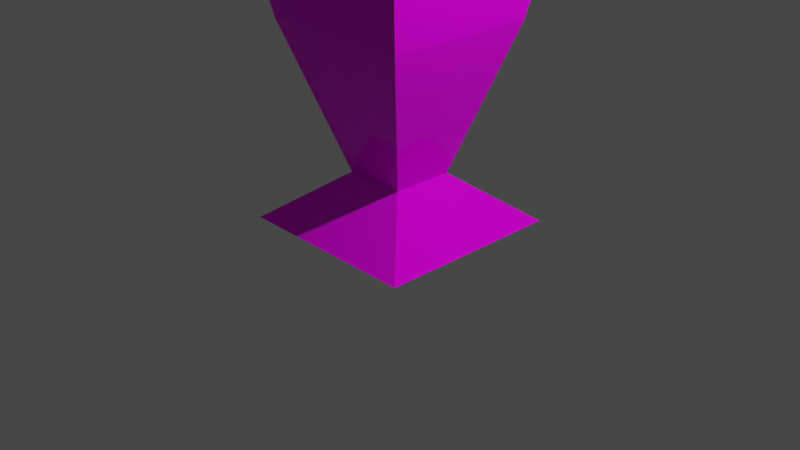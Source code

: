 # Source: Display_Pedistal.blend  (saved by Blender 2.91.10; exported with 4.5.12 LTS)
import bpy
from mathutils import Matrix  # noqa: F401  (used for matrix-valued properties, if any)

bpy.ops.wm.read_factory_settings(use_empty=True)
scene = bpy.context.scene
scene.name = 'Scene'

# ---- collections
col_collection = bpy.data.collections.new('Collection'); scene.collection.children.link(col_collection)

# ---- images (referenced by path relative to the original .blend; pixels are not part of the script)
import os
ASSET_DIR = os.environ.get("B2B_ASSET_DIR", "")  # directory of the original .blend (textures are referenced by path, not embedded)
HERE = os.path.dirname(os.path.abspath(__file__))  # packed textures are extracted next to this script under _unpacked/

def load_image(name, relpath, width, height, colorspace="sRGB"):
    """Load a texture the original file referenced (path relative to the .blend, or extracted next to this script)."""
    p = next((c for c in (os.path.join(HERE, relpath), os.path.join(ASSET_DIR, relpath)) if relpath and os.path.exists(c)), "")
    if p:
        img = bpy.data.images.load(p, check_existing=True)
        img.name = name
    else:  # same state as the original file: an image datablock whose file is absent (Cycles renders it pink)
        img = bpy.data.images.new(name, width, height)
        img.source = "FILE"
        img.filepath = "//" + (relpath or name)
    img.colorspace_settings.name = colorspace
    return img
img_smooth_marble_jpg = load_image('Smooth Marble.jpg', 'Smooth Marble.jpg', 1024, 1024, 'sRGB')

# ---- materials (node trees are filled in below, after node groups)
mat_material_001 = bpy.data.materials.new('Material.001')
mat_material_001.use_transparent_shadow = False

# ---- material node trees
mat_material_001.use_nodes = True; mat_material_001.node_tree.nodes.clear()
_N = mat_material_001.node_tree.nodes; _L = mat_material_001.node_tree.links
n0 = _N.new('ShaderNodeBsdfPrincipled'); n0.name = 'Principled BSDF'; n0.location = (9, 306)
n0.distribution = 'GGX'
n0.subsurface_method = 'BURLEY'
n0.inputs[2].default_value = 0.01181
n0.inputs[3].default_value = 1.45
n0.inputs[13].default_value = 0.1614
n0.inputs[27].default_value = (0.0, 0.0, 0.0, 1.0)
n0.inputs[28].default_value = 1.0
n1 = _N.new('ShaderNodeOutputMaterial'); n1.name = 'Material Output'; n1.location = (511, 291)
n2 = _N.new('ShaderNodeTexImage'); n2.name = 'Image Texture'; n2.location = (-480, 252)
n2.image = img_smooth_marble_jpg
n3 = _N.new('ShaderNodeDisplacement'); n3.name = 'Displacement'; n3.location = (321, 142)
n3.inputs[2].default_value = 4.9
_L.new(n0.outputs[0], n1.inputs[0])
_L.new(n2.outputs[0], n0.inputs[0])
_L.new(n3.outputs[0], n1.inputs[2])
_L.new(n2.outputs[1], n3.inputs[0])
n1.is_active_output = True

# ---- world
world_world = bpy.data.worlds.new('World'); scene.world = world_world
world_world.use_nodes = True; world_world.node_tree.nodes.clear()
_N = world_world.node_tree.nodes; _L = world_world.node_tree.links
n0 = _N.new('ShaderNodeOutputWorld'); n0.name = 'World Output'; n0.location = (300, 300)
n1 = _N.new('ShaderNodeBackground'); n1.name = 'Background'; n1.location = (10, 300)
n1.inputs[0].default_value = (0.05088, 0.05088, 0.05088, 1.0)
_L.new(n1.outputs[0], n0.inputs[0])
n0.is_active_output = True
world_world.color = (0.05088, 0.05088, 0.05088)
world_world.use_sun_shadow = False
world_world.sun_shadow_jitter_overblur = 0.0

# ---- cameras
cam_camera = bpy.data.cameras.new('Camera')
cam_camera.clip_end = 100.0
cam_camera.ortho_scale = 7.314

# ---- lights
light_light = bpy.data.lights.new('Light', 'POINT')
light_light.transmission_factor = 0.0
light_light.energy = 1000.0
light_light.shadow_soft_size = 0.1
light_light.shadow_maximum_resolution = 0.006
light_light.use_absolute_resolution = True

# ---- meshes
me_cube_002 = bpy.data.meshes.new('Cube.002')
me_cube_002.from_pydata([(-1.0, -1.0, -1.0), (-0.7886, -0.7886, 2.002), (-1.0, 1.0, -1.0), (-0.7886, 0.7886, 2.002), (1.0, -1.0, -1.0), (0.7886, -0.7886, 2.002), (1.0, 1.0, -1.0), (0.7886, 0.7886, 2.002), (-0.332, -0.332, -0.484), (-0.332, 0.332, -0.484), (0.332, 0.332, -0.484), (0.332, -0.332, -0.484), (-0.8193, -0.8193, 1.072), (-0.8193, 0.8193, 1.072), (0.8193, 0.8193, 1.072), (0.8193, -0.8193, 1.072), (-1.0, -1.0, 2.002), (-1.0, 1.0, 2.002), (1.0, 1.0, 2.002), (1.0, -1.0, 2.002), (-0.9021, -0.9021, 2.002), (-0.9021, 0.9021, 2.002), (0.9021, 0.9021, 2.002), (0.9021, -0.9021, 2.002), (-0.8452, -0.8452, 2.002), (-0.8452, 0.8452, 2.002), (0.8452, 0.8452, 2.002), (0.8452, -0.8452, 2.002)], [], [(12, 16, 17, 13), (13, 17, 18, 14), (14, 18, 19, 15), (15, 19, 16, 12), (2, 6, 4, 0), (7, 3, 1, 5), (4, 11, 8, 0), (6, 10, 11, 4), (2, 9, 10, 6), (0, 8, 9, 2), (11, 15, 12, 8), (10, 14, 15, 11), (9, 13, 14, 10), (8, 12, 13, 9), (20, 21, 17, 16), (21, 22, 18, 17), (22, 23, 19, 18), (23, 20, 16, 19), (24, 25, 21, 20), (25, 26, 22, 21), (26, 27, 23, 22), (27, 24, 20, 23), (1, 3, 25, 24), (3, 7, 26, 25), (7, 5, 27, 26), (5, 1, 24, 27)])
_uv = me_cube_002.uv_layers.new(name='UVMap')
_uv.uv.foreach_set('vector', [0.5117, 0.0, 0.625, 0.0, 0.625, 0.25, 0.5117, 0.25, 0.5117, 0.25, 0.625, 0.25, 0.625, 0.5, 0.5117, 0.5, 0.5117, 0.5, 0.625, 0.5, 0.625, 0.75, 0.5117, 0.75, 0.5117, 0.75, 0.625, 0.75, 0.625, 1.0, 0.5117, 1.0, 0.125, 0.5, 0.375, 0.5, 0.375, 0.75, 0.125, 0.75, 0.6514, 0.5264, 0.8486, 0.5264, 0.8486, 0.7236, 0.6514, 0.7236, 0.375, 0.75, 0.4447, 0.75, 0.4447, 1.0, 0.375, 1.0, 0.375, 0.5, 0.4447, 0.5, 0.4447, 0.75, 0.375, 0.75, 0.375, 0.25, 0.4447, 0.25, 0.4447, 0.5, 0.375, 0.5, 0.375, 0.0, 0.4447, 0.0, 0.4447, 0.25, 0.375, 0.25, 0.4447, 0.75, 0.5117, 0.75, 0.5117, 1.0, 0.4447, 1.0, 0.4447, 0.5, 0.5117, 0.5, 0.5117, 0.75, 0.4447, 0.75, 0.4447, 0.25, 0.5117, 0.25, 0.5117, 0.5, 0.4447, 0.5, 0.4447, 0.0, 0.5117, 0.0, 0.5117, 0.25, 0.4447, 0.25, 0.8628, 0.7378, 0.8628, 0.5122, 0.875, 0.5, 0.875, 0.75, 0.8628, 0.5122, 0.6372, 0.5122, 0.625, 0.5, 0.875, 0.5, 0.6372, 0.5122, 0.6372, 0.7378, 0.625, 0.75, 0.625, 0.5, 0.6372, 0.7378, 0.8628, 0.7378, 0.875, 0.75, 0.625, 0.75, 0.8557, 0.7307, 0.8557, 0.5193, 0.8628, 0.5122, 0.8628, 0.7378, 0.8557, 0.5193, 0.6443, 0.5193, 0.6372, 0.5122, 0.8628, 0.5122, 0.6443, 0.5193, 0.6443, 0.7307, 0.6372, 0.7378, 0.6372, 0.5122, 0.6443, 0.7307, 0.8557, 0.7307, 0.8628, 0.7378, 0.6372, 0.7378, 0.8486, 0.7236, 0.8486, 0.5264, 0.8557, 0.5193, 0.8557, 0.7307, 0.8486, 0.5264, 0.6514, 0.5264, 0.6443, 0.5193, 0.8557, 0.5193, 0.6514, 0.5264, 0.6514, 0.7236, 0.6443, 0.7307, 0.6443, 0.5193, 0.6514, 0.7236, 0.8486, 0.7236, 0.8557, 0.7307, 0.6443, 0.7307])
me_cube_002.materials.append(mat_material_001)
me_cube_002.use_remesh_fix_poles = True
me_cube_002.use_remesh_preserve_attributes = False
me_cube_002.use_mirror_vertex_groups = False
me_cube_002.update()

# ---- objects
ob_light = bpy.data.objects.new('Light', light_light)
ob_camera = bpy.data.objects.new('Camera', cam_camera)
ob_cube = bpy.data.objects.new('Cube', me_cube_002)

# ---- transforms, parenting, visibility, modifiers, constraints
ob_light.location = (4.076, 1.005, 5.904)
ob_light.rotation_euler = (0.6503, 0.05522, 1.866)
ob_light.lock_rotations_4d = False
ob_light.empty_display_type = 'ARROWS'
ob_light.color = (0.0, 0.0, 0.0, 0.0)
ob_light.lineart.crease_threshold = 0.0
ob_camera.location = (7.359, -6.926, 4.958)
ob_camera.rotation_euler = (1.109, 0.0, 0.8149)
ob_camera.lock_rotations_4d = False
ob_camera.empty_display_type = 'ARROWS'
ob_camera.color = (0.0, 0.0, 0.0, 0.0)
ob_camera.display_type = 'WIRE'
ob_camera.lineart.crease_threshold = 0.0
ob_cube.location = (0.0, 0.0, 1.0)
ob_cube.lineart.crease_threshold = 0.0
_m = ob_cube.modifiers.new('Subdivision', 'SUBSURF')
_m.uv_smooth = 'PRESERVE_CORNERS'
_m.levels = 0
_m.render_levels = 0

# ---- collection membership
col_collection.objects.link(ob_light)
col_collection.objects.link(ob_camera)
col_collection.objects.link(ob_cube)

# ---- scene / render settings (as saved in the file)
scene.camera = ob_camera
scene.frame_start = 1; scene.frame_end = 250; scene.frame_set(1)
scene.render.engine = 'BLENDER_EEVEE_NEXT'
scene.cycles.use_denoising = False
scene.cycles.samples = 128
scene.cycles.sampling_pattern = 'TABULATED_SOBOL'
scene.cycles.use_adaptive_sampling = False
scene.cycles.use_light_tree = False
scene.view_settings.view_transform = 'Filmic'
bpy.context.view_layer.update()

